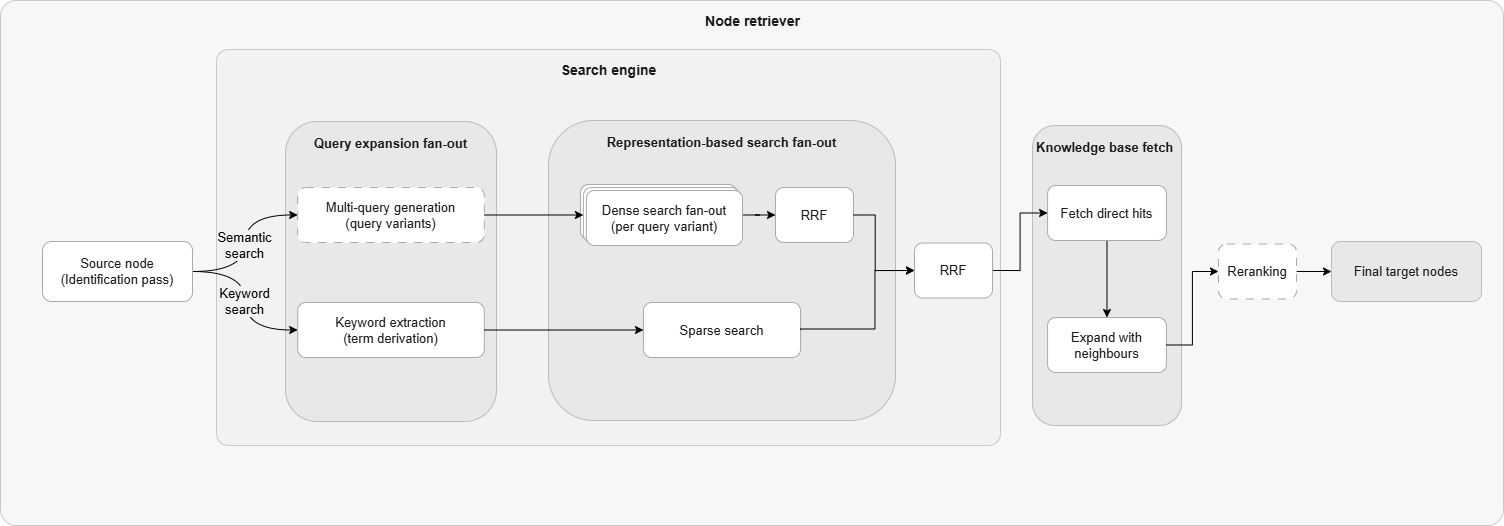

The diagram above was exported from draw.io. Its source (the exported page's mxGraphModel, read from the mxfile embedded in the PNG):
<mxGraphModel dx="1289" dy="974" grid="0" gridSize="10" guides="1" tooltips="1" connect="1" arrows="1" fold="1" page="0" pageScale="1" pageWidth="1200" pageHeight="500" math="0" shadow="0">
  <root>
    <mxCell id="0" />
    <mxCell id="1" parent="0" />
    <mxCell id="-1SE3Rbi7dFZajy-JWD5-20" parent="1" style="rounded=1;arcSize=3;verticalAlign=top;html=1;fillColor=light-dark(#f7f7f7, #1a1a1a);strokeColor=#c8c8c8;fontStyle=1;fontSize=13;fontFamily=Arial;fontColor=#1a1a1a;spacingTop=6;" value="&lt;font style=&quot;font-size: 14px;&quot;&gt;Node retriever&lt;/font&gt;" vertex="1">
      <mxGeometry height="525" width="1503" x="-81" y="-19" as="geometry" />
    </mxCell>
    <mxCell id="-1SE3Rbi7dFZajy-JWD5-21" connectable="0" parent="1" style="group;fontSize=13;" value="" vertex="1">
      <mxGeometry height="300" width="211" x="942" y="99" as="geometry" />
    </mxCell>
    <mxCell id="-1SE3Rbi7dFZajy-JWD5-22" parent="-1SE3Rbi7dFZajy-JWD5-21" style="rounded=1;whiteSpace=wrap;html=1;fillColor=#e8e8e8;strokeColor=#bbbbbb;fontSize=13;fontFamily=Arial;fontColor=#1a1a1a;fontStyle=1;verticalAlign=top;spacingTop=8;" value="Knowledge base fetch&amp;nbsp;" vertex="1">
      <mxGeometry height="300" width="149" x="9" y="7" as="geometry" />
    </mxCell>
    <mxCell id="-1SE3Rbi7dFZajy-JWD5-31" edge="1" parent="-1SE3Rbi7dFZajy-JWD5-21" source="-1SE3Rbi7dFZajy-JWD5-25" style="edgeStyle=orthogonalEdgeStyle;rounded=0;orthogonalLoop=1;jettySize=auto;html=1;entryX=0.5;entryY=0;entryDx=0;entryDy=0;fontSize=13;" target="-1SE3Rbi7dFZajy-JWD5-29">
      <mxGeometry relative="1" as="geometry" />
    </mxCell>
    <mxCell id="-1SE3Rbi7dFZajy-JWD5-25" parent="-1SE3Rbi7dFZajy-JWD5-21" style="rounded=1;whiteSpace=wrap;html=1;fillColor=#ffffff;strokeColor=#aaaaaa;fontSize=13;fontFamily=Arial;fontColor=#1a1a1a;" value="&lt;span&gt;Fetch direct hits&lt;br&gt;&lt;/span&gt;" vertex="1">
      <mxGeometry height="55" width="118.83" x="24.09" y="67" as="geometry" />
    </mxCell>
    <mxCell id="-1SE3Rbi7dFZajy-JWD5-29" parent="-1SE3Rbi7dFZajy-JWD5-21" style="rounded=1;whiteSpace=wrap;html=1;fillColor=#ffffff;strokeColor=#aaaaaa;fontSize=13;fontFamily=Arial;fontColor=#1a1a1a;" value="&lt;span&gt;Expand with neighbours&lt;/span&gt;" vertex="1">
      <mxGeometry height="55" width="118.83" x="24.08000000000004" y="199" as="geometry" />
    </mxCell>
    <mxCell id="outer" parent="1" style="rounded=1;arcSize=3;verticalAlign=top;html=1;fillColor=#f2f2f2;strokeColor=#c8c8c8;fontStyle=1;fontSize=13;fontFamily=Arial;fontColor=#1a1a1a;spacingTop=6;" value="&lt;font style=&quot;font-size: 14px;&quot;&gt;Search engine&lt;/font&gt;" vertex="1">
      <mxGeometry height="396" width="784" x="135" y="30" as="geometry" />
    </mxCell>
    <mxCell id="-1SE3Rbi7dFZajy-JWD5-1" connectable="0" parent="1" style="group;fontSize=13;" value="" vertex="1">
      <mxGeometry height="300" width="211" x="204" y="102" as="geometry" />
    </mxCell>
    <mxCell id="container_llm" parent="-1SE3Rbi7dFZajy-JWD5-1" style="rounded=1;whiteSpace=wrap;html=1;fillColor=#e8e8e8;strokeColor=#bbbbbb;fontSize=13;fontFamily=Arial;fontColor=#1a1a1a;fontStyle=1;verticalAlign=top;spacingTop=8;" value="Query expansion fan-out" vertex="1">
      <mxGeometry height="300" width="211" as="geometry" />
    </mxCell>
    <mxCell id="box_mq" parent="-1SE3Rbi7dFZajy-JWD5-1" style="rounded=1;whiteSpace=wrap;html=1;fillColor=#ffffff;strokeColor=#aaaaaa;fontSize=13;fontFamily=Arial;fontColor=#1a1a1a;dashed=1;dashPattern=8 8;" value="&lt;font&gt;&lt;font&gt;Multi-query generation&lt;br&gt;(query variants&lt;/font&gt;&lt;span style=&quot;background-color: transparent; color: light-dark(rgb(26, 26, 26), rgb(215, 215, 215));&quot;&gt;)&lt;/span&gt;&lt;/font&gt;" vertex="1">
      <mxGeometry height="55" width="186.65384615384616" x="12.173076923076923" y="66" as="geometry" />
    </mxCell>
    <mxCell id="box_kw" parent="-1SE3Rbi7dFZajy-JWD5-1" style="rounded=1;whiteSpace=wrap;html=1;fillColor=#ffffff;strokeColor=#aaaaaa;fontSize=13;fontFamily=Arial;fontColor=#1a1a1a;" value="&lt;font&gt;Keyword extraction&lt;br&gt;(term derivation)&lt;/font&gt;" vertex="1">
      <mxGeometry height="55" width="186.65384615384616" x="12.173076923076923" y="181" as="geometry" />
    </mxCell>
    <mxCell id="-1SE3Rbi7dFZajy-JWD5-2" connectable="0" parent="1" style="group;fontSize=13;" value="" vertex="1">
      <mxGeometry height="300" width="325" x="489" y="101" as="geometry" />
    </mxCell>
    <mxCell id="container_search" parent="-1SE3Rbi7dFZajy-JWD5-2" style="rounded=1;whiteSpace=wrap;html=1;fillColor=#e8e8e8;strokeColor=#bbbbbb;fontSize=13;fontFamily=Arial;fontColor=#1a1a1a;fontStyle=1;verticalAlign=top;spacingTop=8;" value="Representation-based search fan-out" vertex="1">
      <mxGeometry height="300" width="347" x="-22" as="geometry" />
    </mxCell>
    <mxCell id="-1SE3Rbi7dFZajy-JWD5-18" parent="-1SE3Rbi7dFZajy-JWD5-2" style="rounded=1;whiteSpace=wrap;html=1;fillColor=#ffffff;strokeColor=#aaaaaa;fontSize=13;fontFamily=Arial;fontColor=#1a1a1a;" value="" vertex="1">
      <mxGeometry height="55" width="156.09" x="10" y="64" as="geometry" />
    </mxCell>
    <mxCell id="-1SE3Rbi7dFZajy-JWD5-19" edge="1" parent="-1SE3Rbi7dFZajy-JWD5-2" source="box_dense" style="edgeStyle=orthogonalEdgeStyle;rounded=0;orthogonalLoop=1;jettySize=auto;html=1;entryX=0;entryY=0.5;entryDx=0;entryDy=0;fontSize=13;" target="-1SE3Rbi7dFZajy-JWD5-15">
      <mxGeometry relative="1" as="geometry" />
    </mxCell>
    <mxCell id="box_dense" parent="-1SE3Rbi7dFZajy-JWD5-2" style="rounded=1;whiteSpace=wrap;html=1;fillColor=#ffffff;strokeColor=#aaaaaa;fontSize=13;fontFamily=Arial;fontColor=#1a1a1a;" value="" vertex="1">
      <mxGeometry height="55" width="156.09" x="12.91" y="67" as="geometry" />
    </mxCell>
    <mxCell id="box_sparse" parent="-1SE3Rbi7dFZajy-JWD5-2" style="rounded=1;whiteSpace=wrap;html=1;fillColor=#ffffff;strokeColor=#aaaaaa;fontSize=13;fontFamily=Arial;fontColor=#1a1a1a;" value="&lt;span&gt;Sparse search&lt;/span&gt;" vertex="1">
      <mxGeometry height="55" width="157.09" x="72.96" y="182" as="geometry" />
    </mxCell>
    <mxCell id="-1SE3Rbi7dFZajy-JWD5-15" parent="-1SE3Rbi7dFZajy-JWD5-2" style="rounded=1;whiteSpace=wrap;html=1;fillColor=#ffffff;strokeColor=#aaaaaa;fontSize=13;fontFamily=Arial;fontColor=#1a1a1a;" value="&lt;font&gt;RRF&lt;/font&gt;" vertex="1">
      <mxGeometry height="55" width="78" x="205" y="67" as="geometry" />
    </mxCell>
    <mxCell id="-1SE3Rbi7dFZajy-JWD5-17" parent="-1SE3Rbi7dFZajy-JWD5-2" style="rounded=1;whiteSpace=wrap;html=1;fillColor=#ffffff;strokeColor=#aaaaaa;fontSize=13;fontFamily=Arial;fontColor=#1a1a1a;" value="&lt;font&gt;Dense search fan-out&lt;br&gt;(per query variant)&lt;/font&gt;" vertex="1">
      <mxGeometry height="55" width="156.09" x="15.909999999999968" y="70" as="geometry" />
    </mxCell>
    <mxCell id="-1SE3Rbi7dFZajy-JWD5-10" edge="1" parent="1" source="box_input" style="edgeStyle=orthogonalEdgeStyle;rounded=0;orthogonalLoop=1;jettySize=auto;html=1;exitX=1;exitY=0.5;exitDx=0;exitDy=0;entryX=0;entryY=0.5;entryDx=0;entryDy=0;curved=1;fontSize=13;" target="box_mq">
      <mxGeometry relative="1" as="geometry" />
    </mxCell>
    <mxCell id="-1SE3Rbi7dFZajy-JWD5-12" connectable="0" parent="-1SE3Rbi7dFZajy-JWD5-10" style="edgeLabel;html=1;align=center;verticalAlign=middle;resizable=0;points=[];labelBackgroundColor=light-dark(#f2f2f2, #ededed);fontSize=13;" value="Semantic&lt;div&gt;search&lt;/div&gt;" vertex="1">
      <mxGeometry relative="1" x="-0.023" y="1" as="geometry">
        <mxPoint as="offset" />
      </mxGeometry>
    </mxCell>
    <mxCell id="-1SE3Rbi7dFZajy-JWD5-11" edge="1" parent="1" source="box_input" style="edgeStyle=orthogonalEdgeStyle;rounded=0;orthogonalLoop=1;jettySize=auto;html=1;exitX=1;exitY=0.5;exitDx=0;exitDy=0;entryX=0;entryY=0.5;entryDx=0;entryDy=0;curved=1;fontSize=13;" target="box_kw">
      <mxGeometry relative="1" as="geometry" />
    </mxCell>
    <mxCell id="-1SE3Rbi7dFZajy-JWD5-13" connectable="0" parent="-1SE3Rbi7dFZajy-JWD5-11" style="edgeLabel;html=1;align=center;verticalAlign=middle;resizable=0;points=[];labelBackgroundColor=light-dark(#f2f2f2, #ededed);fontSize=13;" value="Keyword&lt;div&gt;search&lt;/div&gt;" vertex="1">
      <mxGeometry relative="1" x="0.0138" y="-1" as="geometry">
        <mxPoint as="offset" />
      </mxGeometry>
    </mxCell>
    <mxCell id="box_input" parent="1" style="rounded=1;whiteSpace=wrap;html=1;fillColor=#ffffff;strokeColor=#aaaaaa;fontSize=13;fontFamily=Arial;fontColor=#1a1a1a;" value="Source node&lt;div&gt;(Identification pass)&lt;/div&gt;" vertex="1">
      <mxGeometry height="60" width="150" x="-39" y="222" as="geometry" />
    </mxCell>
    <mxCell id="e_mq_dense" edge="1" parent="1" source="box_mq" style="edgeStyle=orthogonalEdgeStyle;rounded=0;orthogonalLoop=1;jettySize=auto;html=1;exitX=1;exitY=0.5;exitDx=0;exitDy=0;entryX=0;entryY=0.5;entryDx=0;entryDy=0;fontSize=13;" target="box_dense">
      <mxGeometry relative="1" as="geometry" />
    </mxCell>
    <mxCell id="e_kw_sparse" edge="1" parent="1" source="box_kw" style="edgeStyle=orthogonalEdgeStyle;rounded=0;orthogonalLoop=1;jettySize=auto;html=1;exitX=1;exitY=0.5;exitDx=0;exitDy=0;entryX=0;entryY=0.5;entryDx=0;entryDy=0;fontSize=13;" target="box_sparse">
      <mxGeometry relative="1" as="geometry" />
    </mxCell>
    <mxCell id="-1SE3Rbi7dFZajy-JWD5-26" edge="1" parent="1" source="box_rrf" style="edgeStyle=orthogonalEdgeStyle;rounded=0;orthogonalLoop=1;jettySize=auto;html=1;exitX=1;exitY=0.5;exitDx=0;exitDy=0;entryX=0;entryY=0.5;entryDx=0;entryDy=0;fontSize=13;" target="-1SE3Rbi7dFZajy-JWD5-25">
      <mxGeometry relative="1" as="geometry" />
    </mxCell>
    <mxCell id="box_rrf" parent="1" style="rounded=1;whiteSpace=wrap;html=1;fillColor=#ffffff;strokeColor=#aaaaaa;fontSize=13;fontFamily=Arial;fontColor=#1a1a1a;" value="&lt;font&gt;RRF&lt;/font&gt;" vertex="1">
      <mxGeometry height="55" width="78" x="833" y="223.5" as="geometry" />
    </mxCell>
    <mxCell id="box_output" parent="1" style="rounded=1;whiteSpace=wrap;html=1;fillColor=#e8e8e8;strokeColor=#bbbbbb;fontSize=13;fontFamily=Arial;fontColor=#1a1a1a;" value="Final target nodes" vertex="1">
      <mxGeometry height="60" width="150" x="1250" y="222" as="geometry" />
    </mxCell>
    <mxCell id="-1SE3Rbi7dFZajy-JWD5-7" edge="1" parent="1" source="-1SE3Rbi7dFZajy-JWD5-5" style="edgeStyle=orthogonalEdgeStyle;rounded=0;orthogonalLoop=1;jettySize=auto;html=1;entryX=0;entryY=0.5;entryDx=0;entryDy=0;fontSize=13;" target="box_output">
      <mxGeometry relative="1" as="geometry" />
    </mxCell>
    <mxCell id="-1SE3Rbi7dFZajy-JWD5-5" parent="1" style="rounded=1;whiteSpace=wrap;html=1;fillColor=#ffffff;strokeColor=#aaaaaa;fontSize=13;fontFamily=Arial;fontColor=#1a1a1a;dashed=1;dashPattern=8 8;" value="&lt;span&gt;Reranking&lt;/span&gt;" vertex="1">
      <mxGeometry height="55" width="78" x="1137" y="224.5" as="geometry" />
    </mxCell>
    <mxCell id="-1SE3Rbi7dFZajy-JWD5-27" edge="1" parent="1" source="box_sparse" style="edgeStyle=orthogonalEdgeStyle;rounded=0;orthogonalLoop=1;jettySize=auto;html=1;exitX=1;exitY=0.5;exitDx=0;exitDy=0;entryX=0;entryY=0.5;entryDx=0;entryDy=0;fontSize=13;" target="box_rrf">
      <mxGeometry relative="1" as="geometry">
        <Array as="points">
          <mxPoint x="793.46" y="309.49" />
          <mxPoint x="793.46" y="251.02" />
        </Array>
      </mxGeometry>
    </mxCell>
    <mxCell id="-1SE3Rbi7dFZajy-JWD5-28" edge="1" parent="1" source="-1SE3Rbi7dFZajy-JWD5-15" style="edgeStyle=orthogonalEdgeStyle;rounded=0;orthogonalLoop=1;jettySize=auto;html=1;exitX=1;exitY=0.5;exitDx=0;exitDy=0;entryX=0;entryY=0.5;entryDx=0;entryDy=0;fontSize=13;" target="box_rrf">
      <mxGeometry relative="1" as="geometry">
        <Array as="points">
          <mxPoint x="793.71" y="195.49" />
          <mxPoint x="793.71" y="251.02" />
        </Array>
      </mxGeometry>
    </mxCell>
    <mxCell id="-1SE3Rbi7dFZajy-JWD5-32" edge="1" parent="1" source="-1SE3Rbi7dFZajy-JWD5-29" style="edgeStyle=orthogonalEdgeStyle;rounded=0;orthogonalLoop=1;jettySize=auto;html=1;entryX=0;entryY=0.5;entryDx=0;entryDy=0;fontSize=13;" target="-1SE3Rbi7dFZajy-JWD5-5">
      <mxGeometry relative="1" as="geometry" />
    </mxCell>
  </root>
</mxGraphModel>